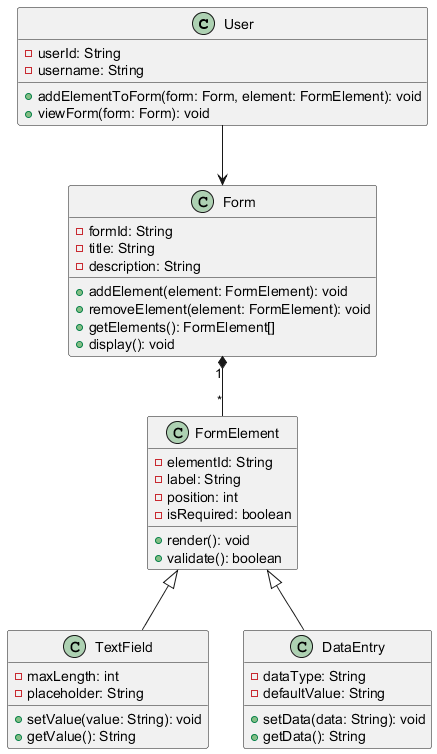

The diagram above was rendered by PlantUML. Its source (embedded in the PNG):
@startuml
class User {
    - userId: String
    - username: String
    + addElementToForm(form: Form, element: FormElement): void
    + viewForm(form: Form): void
}

class Form {
    - formId: String
    - title: String
    - description: String
    + addElement(element: FormElement): void
    + removeElement(element: FormElement): void
    + getElements(): FormElement[]
    + display(): void
}

class FormElement {
    - elementId: String
    - label: String
    - position: int
    - isRequired: boolean
    + render(): void
    + validate(): boolean
}

class TextField {
    - maxLength: int
    - placeholder: String
    + setValue(value: String): void
    + getValue(): String
}

class DataEntry {
    - dataType: String
    - defaultValue: String
    + setData(data: String): void
    + getData(): String
}

User --> Form
Form "1" *-- "*" FormElement
FormElement <|-- TextField
FormElement <|-- DataEntry
@enduml